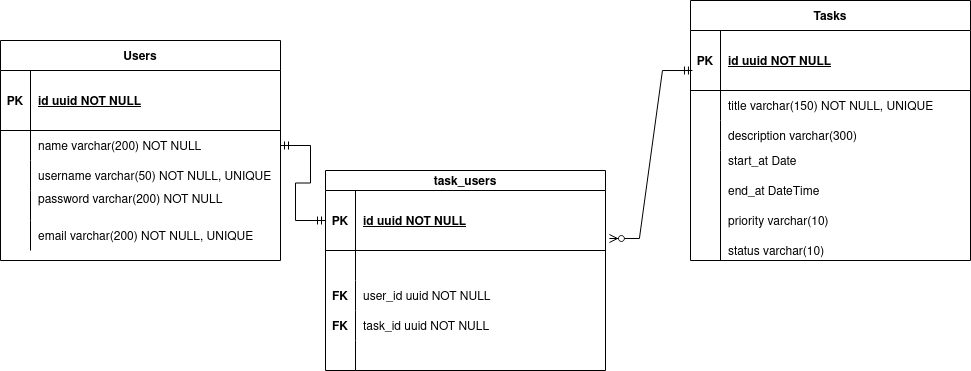

The diagram above was exported from draw.io. Its source (the exported page's mxGraphModel, read from the mxfile embedded in the PNG):
<mxGraphModel dx="1781" dy="2028" grid="1" gridSize="10" guides="1" tooltips="1" connect="1" arrows="1" fold="1" page="1" pageScale="1" pageWidth="850" pageHeight="1100" math="0" shadow="0" extFonts="Permanent Marker^https://fonts.googleapis.com/css?family=Permanent+Marker">
  <root>
    <mxCell id="MTvCnQc5uoJW4SIj3n04-0" />
    <mxCell id="MTvCnQc5uoJW4SIj3n04-1" parent="MTvCnQc5uoJW4SIj3n04-0" />
    <mxCell id="MTvCnQc5uoJW4SIj3n04-2" value="Users" style="shape=table;startSize=30;container=1;collapsible=1;childLayout=tableLayout;fixedRows=1;rowLines=0;fontStyle=1;align=center;resizeLast=1;" vertex="1" parent="MTvCnQc5uoJW4SIj3n04-1">
      <mxGeometry x="150" y="-210" width="280" height="220" as="geometry" />
    </mxCell>
    <mxCell id="MTvCnQc5uoJW4SIj3n04-3" value="" style="shape=partialRectangle;collapsible=0;dropTarget=0;pointerEvents=0;fillColor=none;points=[[0,0.5],[1,0.5]];portConstraint=eastwest;top=0;left=0;right=0;bottom=1;" vertex="1" parent="MTvCnQc5uoJW4SIj3n04-2">
      <mxGeometry y="30" width="280" height="60" as="geometry" />
    </mxCell>
    <mxCell id="MTvCnQc5uoJW4SIj3n04-4" value="PK" style="shape=partialRectangle;overflow=hidden;connectable=0;fillColor=none;top=0;left=0;bottom=0;right=0;fontStyle=1;" vertex="1" parent="MTvCnQc5uoJW4SIj3n04-3">
      <mxGeometry width="30" height="60" as="geometry">
        <mxRectangle width="30" height="60" as="alternateBounds" />
      </mxGeometry>
    </mxCell>
    <mxCell id="MTvCnQc5uoJW4SIj3n04-5" value="id uuid NOT NULL" style="shape=partialRectangle;overflow=hidden;connectable=0;fillColor=none;top=0;left=0;bottom=0;right=0;align=left;spacingLeft=6;fontStyle=5;" vertex="1" parent="MTvCnQc5uoJW4SIj3n04-3">
      <mxGeometry x="30" width="250" height="60" as="geometry">
        <mxRectangle width="250" height="60" as="alternateBounds" />
      </mxGeometry>
    </mxCell>
    <mxCell id="MTvCnQc5uoJW4SIj3n04-6" style="shape=partialRectangle;collapsible=0;dropTarget=0;pointerEvents=0;fillColor=none;points=[[0,0.5],[1,0.5]];portConstraint=eastwest;top=0;left=0;right=0;bottom=0;" vertex="1" parent="MTvCnQc5uoJW4SIj3n04-2">
      <mxGeometry y="90" width="280" height="30" as="geometry" />
    </mxCell>
    <mxCell id="MTvCnQc5uoJW4SIj3n04-7" style="shape=partialRectangle;overflow=hidden;connectable=0;fillColor=none;top=0;left=0;bottom=0;right=0;" vertex="1" parent="MTvCnQc5uoJW4SIj3n04-6">
      <mxGeometry width="30" height="30" as="geometry">
        <mxRectangle width="30" height="30" as="alternateBounds" />
      </mxGeometry>
    </mxCell>
    <mxCell id="MTvCnQc5uoJW4SIj3n04-8" value="name varchar(200) NOT NULL" style="shape=partialRectangle;overflow=hidden;connectable=0;fillColor=none;top=0;left=0;bottom=0;right=0;align=left;spacingLeft=6;" vertex="1" parent="MTvCnQc5uoJW4SIj3n04-6">
      <mxGeometry x="30" width="250" height="30" as="geometry">
        <mxRectangle width="250" height="30" as="alternateBounds" />
      </mxGeometry>
    </mxCell>
    <mxCell id="MTvCnQc5uoJW4SIj3n04-9" value="" style="shape=partialRectangle;collapsible=0;dropTarget=0;pointerEvents=0;fillColor=none;points=[[0,0.5],[1,0.5]];portConstraint=eastwest;top=0;left=0;right=0;bottom=0;" vertex="1" parent="MTvCnQc5uoJW4SIj3n04-2">
      <mxGeometry y="120" width="280" height="30" as="geometry" />
    </mxCell>
    <mxCell id="MTvCnQc5uoJW4SIj3n04-10" value="" style="shape=partialRectangle;overflow=hidden;connectable=0;fillColor=none;top=0;left=0;bottom=0;right=0;" vertex="1" parent="MTvCnQc5uoJW4SIj3n04-9">
      <mxGeometry width="30" height="30" as="geometry">
        <mxRectangle width="30" height="30" as="alternateBounds" />
      </mxGeometry>
    </mxCell>
    <mxCell id="MTvCnQc5uoJW4SIj3n04-11" value="username varchar(50) NOT NULL, UNIQUE" style="shape=partialRectangle;overflow=hidden;connectable=0;fillColor=none;top=0;left=0;bottom=0;right=0;align=left;spacingLeft=6;" vertex="1" parent="MTvCnQc5uoJW4SIj3n04-9">
      <mxGeometry x="30" width="250" height="30" as="geometry">
        <mxRectangle width="250" height="30" as="alternateBounds" />
      </mxGeometry>
    </mxCell>
    <mxCell id="MTvCnQc5uoJW4SIj3n04-12" style="shape=partialRectangle;collapsible=0;dropTarget=0;pointerEvents=0;fillColor=none;points=[[0,0.5],[1,0.5]];portConstraint=eastwest;top=0;left=0;right=0;bottom=0;" vertex="1" parent="MTvCnQc5uoJW4SIj3n04-2">
      <mxGeometry y="150" width="280" height="30" as="geometry" />
    </mxCell>
    <mxCell id="MTvCnQc5uoJW4SIj3n04-13" style="shape=partialRectangle;overflow=hidden;connectable=0;fillColor=none;top=0;left=0;bottom=0;right=0;" vertex="1" parent="MTvCnQc5uoJW4SIj3n04-12">
      <mxGeometry width="30" height="30" as="geometry">
        <mxRectangle width="30" height="30" as="alternateBounds" />
      </mxGeometry>
    </mxCell>
    <mxCell id="MTvCnQc5uoJW4SIj3n04-14" value="password varchar(200) NOT NULL&#10;" style="shape=partialRectangle;overflow=hidden;connectable=0;fillColor=none;top=0;left=0;bottom=0;right=0;align=left;spacingLeft=6;" vertex="1" parent="MTvCnQc5uoJW4SIj3n04-12">
      <mxGeometry x="30" width="250" height="30" as="geometry">
        <mxRectangle width="250" height="30" as="alternateBounds" />
      </mxGeometry>
    </mxCell>
    <mxCell id="MTvCnQc5uoJW4SIj3n04-15" style="shape=partialRectangle;collapsible=0;dropTarget=0;pointerEvents=0;fillColor=none;points=[[0,0.5],[1,0.5]];portConstraint=eastwest;top=0;left=0;right=0;bottom=0;" vertex="1" parent="MTvCnQc5uoJW4SIj3n04-2">
      <mxGeometry y="180" width="280" height="30" as="geometry" />
    </mxCell>
    <mxCell id="MTvCnQc5uoJW4SIj3n04-16" style="shape=partialRectangle;overflow=hidden;connectable=0;fillColor=none;top=0;left=0;bottom=0;right=0;" vertex="1" parent="MTvCnQc5uoJW4SIj3n04-15">
      <mxGeometry width="30" height="30" as="geometry">
        <mxRectangle width="30" height="30" as="alternateBounds" />
      </mxGeometry>
    </mxCell>
    <mxCell id="MTvCnQc5uoJW4SIj3n04-17" value="email varchar(200) NOT NULL, UNIQUE" style="shape=partialRectangle;overflow=hidden;connectable=0;fillColor=none;top=0;left=0;bottom=0;right=0;align=left;spacingLeft=6;" vertex="1" parent="MTvCnQc5uoJW4SIj3n04-15">
      <mxGeometry x="30" width="250" height="30" as="geometry">
        <mxRectangle width="250" height="30" as="alternateBounds" />
      </mxGeometry>
    </mxCell>
    <mxCell id="MTvCnQc5uoJW4SIj3n04-35" value="task_users" style="shape=table;startSize=20;container=1;collapsible=1;childLayout=tableLayout;fixedRows=1;rowLines=0;fontStyle=1;align=center;resizeLast=1;" vertex="1" parent="MTvCnQc5uoJW4SIj3n04-1">
      <mxGeometry x="475" y="-80" width="280" height="200" as="geometry" />
    </mxCell>
    <mxCell id="MTvCnQc5uoJW4SIj3n04-36" value="" style="shape=partialRectangle;collapsible=0;dropTarget=0;pointerEvents=0;fillColor=none;points=[[0,0.5],[1,0.5]];portConstraint=eastwest;top=0;left=0;right=0;bottom=1;" vertex="1" parent="MTvCnQc5uoJW4SIj3n04-35">
      <mxGeometry y="20" width="280" height="60" as="geometry" />
    </mxCell>
    <mxCell id="MTvCnQc5uoJW4SIj3n04-37" value="PK" style="shape=partialRectangle;overflow=hidden;connectable=0;fillColor=none;top=0;left=0;bottom=0;right=0;fontStyle=1;" vertex="1" parent="MTvCnQc5uoJW4SIj3n04-36">
      <mxGeometry width="30" height="60" as="geometry">
        <mxRectangle width="30" height="60" as="alternateBounds" />
      </mxGeometry>
    </mxCell>
    <mxCell id="MTvCnQc5uoJW4SIj3n04-38" value="id uuid NOT NULL" style="shape=partialRectangle;overflow=hidden;connectable=0;fillColor=none;top=0;left=0;bottom=0;right=0;align=left;spacingLeft=6;fontStyle=5;" vertex="1" parent="MTvCnQc5uoJW4SIj3n04-36">
      <mxGeometry x="30" width="250" height="60" as="geometry">
        <mxRectangle width="250" height="60" as="alternateBounds" />
      </mxGeometry>
    </mxCell>
    <mxCell id="MTvCnQc5uoJW4SIj3n04-39" style="shape=partialRectangle;collapsible=0;dropTarget=0;pointerEvents=0;fillColor=none;points=[[0,0.5],[1,0.5]];portConstraint=eastwest;top=0;left=0;right=0;bottom=0;" vertex="1" parent="MTvCnQc5uoJW4SIj3n04-35">
      <mxGeometry y="80" width="280" height="30" as="geometry" />
    </mxCell>
    <mxCell id="MTvCnQc5uoJW4SIj3n04-40" value="" style="shape=partialRectangle;overflow=hidden;connectable=0;fillColor=none;top=0;left=0;bottom=0;right=0;" vertex="1" parent="MTvCnQc5uoJW4SIj3n04-39">
      <mxGeometry width="30" height="30" as="geometry">
        <mxRectangle width="30" height="30" as="alternateBounds" />
      </mxGeometry>
    </mxCell>
    <mxCell id="MTvCnQc5uoJW4SIj3n04-41" value="" style="shape=partialRectangle;overflow=hidden;connectable=0;fillColor=none;top=0;left=0;bottom=0;right=0;align=left;spacingLeft=6;" vertex="1" parent="MTvCnQc5uoJW4SIj3n04-39">
      <mxGeometry x="30" width="250" height="30" as="geometry">
        <mxRectangle width="250" height="30" as="alternateBounds" />
      </mxGeometry>
    </mxCell>
    <mxCell id="MTvCnQc5uoJW4SIj3n04-45" style="shape=partialRectangle;collapsible=0;dropTarget=0;pointerEvents=0;fillColor=none;points=[[0,0.5],[1,0.5]];portConstraint=eastwest;top=0;left=0;right=0;bottom=0;" vertex="1" parent="MTvCnQc5uoJW4SIj3n04-35">
      <mxGeometry y="110" width="280" height="30" as="geometry" />
    </mxCell>
    <mxCell id="MTvCnQc5uoJW4SIj3n04-46" value="FK" style="shape=partialRectangle;overflow=hidden;connectable=0;fillColor=none;top=0;left=0;bottom=0;right=0;fontStyle=1" vertex="1" parent="MTvCnQc5uoJW4SIj3n04-45">
      <mxGeometry width="30" height="30" as="geometry">
        <mxRectangle width="30" height="30" as="alternateBounds" />
      </mxGeometry>
    </mxCell>
    <mxCell id="MTvCnQc5uoJW4SIj3n04-47" value="user_id uuid NOT NULL" style="shape=partialRectangle;overflow=hidden;connectable=0;fillColor=none;top=0;left=0;bottom=0;right=0;align=left;spacingLeft=6;" vertex="1" parent="MTvCnQc5uoJW4SIj3n04-45">
      <mxGeometry x="30" width="250" height="30" as="geometry">
        <mxRectangle width="250" height="30" as="alternateBounds" />
      </mxGeometry>
    </mxCell>
    <mxCell id="MTvCnQc5uoJW4SIj3n04-42" value="" style="shape=partialRectangle;collapsible=0;dropTarget=0;pointerEvents=0;fillColor=none;points=[[0,0.5],[1,0.5]];portConstraint=eastwest;top=0;left=0;right=0;bottom=0;" vertex="1" parent="MTvCnQc5uoJW4SIj3n04-35">
      <mxGeometry y="140" width="280" height="30" as="geometry" />
    </mxCell>
    <mxCell id="MTvCnQc5uoJW4SIj3n04-43" value="" style="shape=partialRectangle;overflow=hidden;connectable=0;fillColor=none;top=0;left=0;bottom=0;right=0;" vertex="1" parent="MTvCnQc5uoJW4SIj3n04-42">
      <mxGeometry width="30" height="30" as="geometry">
        <mxRectangle width="30" height="30" as="alternateBounds" />
      </mxGeometry>
    </mxCell>
    <mxCell id="MTvCnQc5uoJW4SIj3n04-44" value="" style="shape=partialRectangle;overflow=hidden;connectable=0;fillColor=none;top=0;left=0;bottom=0;right=0;align=left;spacingLeft=6;" vertex="1" parent="MTvCnQc5uoJW4SIj3n04-42">
      <mxGeometry x="30" width="250" height="30" as="geometry">
        <mxRectangle width="250" height="30" as="alternateBounds" />
      </mxGeometry>
    </mxCell>
    <mxCell id="MTvCnQc5uoJW4SIj3n04-48" style="shape=partialRectangle;collapsible=0;dropTarget=0;pointerEvents=0;fillColor=none;points=[[0,0.5],[1,0.5]];portConstraint=eastwest;top=0;left=0;right=0;bottom=0;" vertex="1" parent="MTvCnQc5uoJW4SIj3n04-35">
      <mxGeometry y="170" width="280" height="30" as="geometry" />
    </mxCell>
    <mxCell id="MTvCnQc5uoJW4SIj3n04-49" style="shape=partialRectangle;overflow=hidden;connectable=0;fillColor=none;top=0;left=0;bottom=0;right=0;" vertex="1" parent="MTvCnQc5uoJW4SIj3n04-48">
      <mxGeometry width="30" height="30" as="geometry">
        <mxRectangle width="30" height="30" as="alternateBounds" />
      </mxGeometry>
    </mxCell>
    <mxCell id="MTvCnQc5uoJW4SIj3n04-50" value="" style="shape=partialRectangle;overflow=hidden;connectable=0;fillColor=none;top=0;left=0;bottom=0;right=0;align=left;spacingLeft=6;" vertex="1" parent="MTvCnQc5uoJW4SIj3n04-48">
      <mxGeometry x="30" width="250" height="30" as="geometry">
        <mxRectangle width="250" height="30" as="alternateBounds" />
      </mxGeometry>
    </mxCell>
    <mxCell id="MTvCnQc5uoJW4SIj3n04-51" value="FK" style="shape=partialRectangle;overflow=hidden;connectable=0;fillColor=none;top=0;left=0;bottom=0;right=0;fontStyle=1" vertex="1" parent="MTvCnQc5uoJW4SIj3n04-1">
      <mxGeometry x="475" y="60" width="30" height="30" as="geometry">
        <mxRectangle width="30" height="30" as="alternateBounds" />
      </mxGeometry>
    </mxCell>
    <mxCell id="MTvCnQc5uoJW4SIj3n04-52" value="task_id uuid NOT NULL" style="shape=partialRectangle;overflow=hidden;connectable=0;fillColor=none;top=0;left=0;bottom=0;right=0;align=left;spacingLeft=6;" vertex="1" parent="MTvCnQc5uoJW4SIj3n04-1">
      <mxGeometry x="505" y="60" width="250" height="30" as="geometry">
        <mxRectangle width="250" height="30" as="alternateBounds" />
      </mxGeometry>
    </mxCell>
    <mxCell id="MTvCnQc5uoJW4SIj3n04-53" value="" style="edgeStyle=entityRelationEdgeStyle;fontSize=12;html=1;endArrow=ERmandOne;startArrow=ERmandOne;rounded=0;" edge="1" parent="MTvCnQc5uoJW4SIj3n04-1" source="MTvCnQc5uoJW4SIj3n04-6" target="MTvCnQc5uoJW4SIj3n04-36">
      <mxGeometry width="100" height="100" relative="1" as="geometry">
        <mxPoint x="450" y="520" as="sourcePoint" />
        <mxPoint x="550" y="420" as="targetPoint" />
      </mxGeometry>
    </mxCell>
    <mxCell id="MTvCnQc5uoJW4SIj3n04-54" value="Tasks" style="shape=table;startSize=30;container=1;collapsible=1;childLayout=tableLayout;fixedRows=1;rowLines=0;fontStyle=1;align=center;resizeLast=1;" vertex="1" parent="MTvCnQc5uoJW4SIj3n04-1">
      <mxGeometry x="840" y="-250" width="280" height="260" as="geometry" />
    </mxCell>
    <mxCell id="MTvCnQc5uoJW4SIj3n04-55" value="" style="shape=partialRectangle;collapsible=0;dropTarget=0;pointerEvents=0;fillColor=none;points=[[0,0.5],[1,0.5]];portConstraint=eastwest;top=0;left=0;right=0;bottom=1;" vertex="1" parent="MTvCnQc5uoJW4SIj3n04-54">
      <mxGeometry y="30" width="280" height="60" as="geometry" />
    </mxCell>
    <mxCell id="MTvCnQc5uoJW4SIj3n04-56" value="PK" style="shape=partialRectangle;overflow=hidden;connectable=0;fillColor=none;top=0;left=0;bottom=0;right=0;fontStyle=1;" vertex="1" parent="MTvCnQc5uoJW4SIj3n04-55">
      <mxGeometry width="30.000000000000227" height="60" as="geometry">
        <mxRectangle width="30.000000000000227" height="60" as="alternateBounds" />
      </mxGeometry>
    </mxCell>
    <mxCell id="MTvCnQc5uoJW4SIj3n04-57" value="id uuid NOT NULL" style="shape=partialRectangle;overflow=hidden;connectable=0;fillColor=none;top=0;left=0;bottom=0;right=0;align=left;spacingLeft=6;fontStyle=5;" vertex="1" parent="MTvCnQc5uoJW4SIj3n04-55">
      <mxGeometry x="30.000000000000227" width="249.99999999999977" height="60" as="geometry">
        <mxRectangle width="249.99999999999977" height="60" as="alternateBounds" />
      </mxGeometry>
    </mxCell>
    <mxCell id="MTvCnQc5uoJW4SIj3n04-58" style="shape=partialRectangle;collapsible=0;dropTarget=0;pointerEvents=0;fillColor=none;points=[[0,0.5],[1,0.5]];portConstraint=eastwest;top=0;left=0;right=0;bottom=0;" vertex="1" parent="MTvCnQc5uoJW4SIj3n04-54">
      <mxGeometry y="90" width="280" height="30" as="geometry" />
    </mxCell>
    <mxCell id="MTvCnQc5uoJW4SIj3n04-59" style="shape=partialRectangle;overflow=hidden;connectable=0;fillColor=none;top=0;left=0;bottom=0;right=0;" vertex="1" parent="MTvCnQc5uoJW4SIj3n04-58">
      <mxGeometry width="30.000000000000227" height="30" as="geometry">
        <mxRectangle width="30.000000000000227" height="30" as="alternateBounds" />
      </mxGeometry>
    </mxCell>
    <mxCell id="MTvCnQc5uoJW4SIj3n04-60" value="title varchar(150) NOT NULL, UNIQUE" style="shape=partialRectangle;overflow=hidden;connectable=0;fillColor=none;top=0;left=0;bottom=0;right=0;align=left;spacingLeft=6;" vertex="1" parent="MTvCnQc5uoJW4SIj3n04-58">
      <mxGeometry x="30.000000000000227" width="249.99999999999977" height="30" as="geometry">
        <mxRectangle width="249.99999999999977" height="30" as="alternateBounds" />
      </mxGeometry>
    </mxCell>
    <mxCell id="MTvCnQc5uoJW4SIj3n04-61" value="" style="shape=partialRectangle;collapsible=0;dropTarget=0;pointerEvents=0;fillColor=none;points=[[0,0.5],[1,0.5]];portConstraint=eastwest;top=0;left=0;right=0;bottom=0;" vertex="1" parent="MTvCnQc5uoJW4SIj3n04-54">
      <mxGeometry y="120" width="280" height="30" as="geometry" />
    </mxCell>
    <mxCell id="MTvCnQc5uoJW4SIj3n04-62" value="" style="shape=partialRectangle;overflow=hidden;connectable=0;fillColor=none;top=0;left=0;bottom=0;right=0;" vertex="1" parent="MTvCnQc5uoJW4SIj3n04-61">
      <mxGeometry width="30.000000000000227" height="30" as="geometry">
        <mxRectangle width="30.000000000000227" height="30" as="alternateBounds" />
      </mxGeometry>
    </mxCell>
    <mxCell id="MTvCnQc5uoJW4SIj3n04-63" value="description varchar(300) " style="shape=partialRectangle;overflow=hidden;connectable=0;fillColor=none;top=0;left=0;bottom=0;right=0;align=left;spacingLeft=6;" vertex="1" parent="MTvCnQc5uoJW4SIj3n04-61">
      <mxGeometry x="30.000000000000227" width="249.99999999999977" height="30" as="geometry">
        <mxRectangle width="249.99999999999977" height="30" as="alternateBounds" />
      </mxGeometry>
    </mxCell>
    <mxCell id="MTvCnQc5uoJW4SIj3n04-64" style="shape=partialRectangle;collapsible=0;dropTarget=0;pointerEvents=0;fillColor=none;points=[[0,0.5],[1,0.5]];portConstraint=eastwest;top=0;left=0;right=0;bottom=0;" vertex="1" parent="MTvCnQc5uoJW4SIj3n04-54">
      <mxGeometry y="150" width="280" height="110" as="geometry" />
    </mxCell>
    <mxCell id="MTvCnQc5uoJW4SIj3n04-65" style="shape=partialRectangle;overflow=hidden;connectable=0;fillColor=none;top=0;left=0;bottom=0;right=0;" vertex="1" parent="MTvCnQc5uoJW4SIj3n04-64">
      <mxGeometry width="30.000000000000227" height="110" as="geometry">
        <mxRectangle width="30.000000000000227" height="110" as="alternateBounds" />
      </mxGeometry>
    </mxCell>
    <mxCell id="MTvCnQc5uoJW4SIj3n04-66" value="" style="shape=partialRectangle;overflow=hidden;connectable=0;fillColor=none;top=0;left=0;bottom=0;right=0;align=left;spacingLeft=6;" vertex="1" parent="MTvCnQc5uoJW4SIj3n04-64">
      <mxGeometry x="30.000000000000227" width="249.99999999999977" height="110" as="geometry">
        <mxRectangle width="249.99999999999977" height="110" as="alternateBounds" />
      </mxGeometry>
    </mxCell>
    <mxCell id="MTvCnQc5uoJW4SIj3n04-67" value="" style="edgeStyle=entityRelationEdgeStyle;fontSize=12;html=1;endArrow=ERzeroToMany;startArrow=ERmandOne;rounded=0;entryX=1.014;entryY=0.8;entryDx=0;entryDy=0;entryPerimeter=0;exitX=0.007;exitY=0.667;exitDx=0;exitDy=0;exitPerimeter=0;" edge="1" parent="MTvCnQc5uoJW4SIj3n04-1" source="MTvCnQc5uoJW4SIj3n04-55" target="MTvCnQc5uoJW4SIj3n04-36">
      <mxGeometry width="100" height="100" relative="1" as="geometry">
        <mxPoint x="840" y="380" as="sourcePoint" />
        <mxPoint x="940" y="280" as="targetPoint" />
      </mxGeometry>
    </mxCell>
    <mxCell id="r9EDdcTAQ-pLqT12Fcrj-0" value="start_at Date " style="shape=partialRectangle;overflow=hidden;connectable=0;fillColor=none;top=0;left=0;bottom=0;right=0;align=left;spacingLeft=6;" vertex="1" parent="MTvCnQc5uoJW4SIj3n04-1">
      <mxGeometry x="870" y="-100" width="250" height="20" as="geometry">
        <mxRectangle width="250" height="30" as="alternateBounds" />
      </mxGeometry>
    </mxCell>
    <mxCell id="r9EDdcTAQ-pLqT12Fcrj-3" value="end_at DateTime" style="shape=partialRectangle;overflow=hidden;connectable=0;fillColor=none;top=0;left=0;bottom=0;right=0;align=left;spacingLeft=6;" vertex="1" parent="MTvCnQc5uoJW4SIj3n04-1">
      <mxGeometry x="870" y="-70" width="250" height="20" as="geometry">
        <mxRectangle width="250" height="30" as="alternateBounds" />
      </mxGeometry>
    </mxCell>
    <mxCell id="r9EDdcTAQ-pLqT12Fcrj-4" value="priority varchar(10)" style="shape=partialRectangle;overflow=hidden;connectable=0;fillColor=none;top=0;left=0;bottom=0;right=0;align=left;spacingLeft=6;" vertex="1" parent="MTvCnQc5uoJW4SIj3n04-1">
      <mxGeometry x="870" y="-40" width="250" height="20" as="geometry">
        <mxRectangle width="250" height="30" as="alternateBounds" />
      </mxGeometry>
    </mxCell>
    <mxCell id="r9EDdcTAQ-pLqT12Fcrj-5" value="status varchar(10)" style="shape=partialRectangle;overflow=hidden;connectable=0;fillColor=none;top=0;left=0;bottom=0;right=0;align=left;spacingLeft=6;" vertex="1" parent="MTvCnQc5uoJW4SIj3n04-1">
      <mxGeometry x="870" y="-10" width="250" height="20" as="geometry">
        <mxRectangle width="250" height="30" as="alternateBounds" />
      </mxGeometry>
    </mxCell>
  </root>
</mxGraphModel>